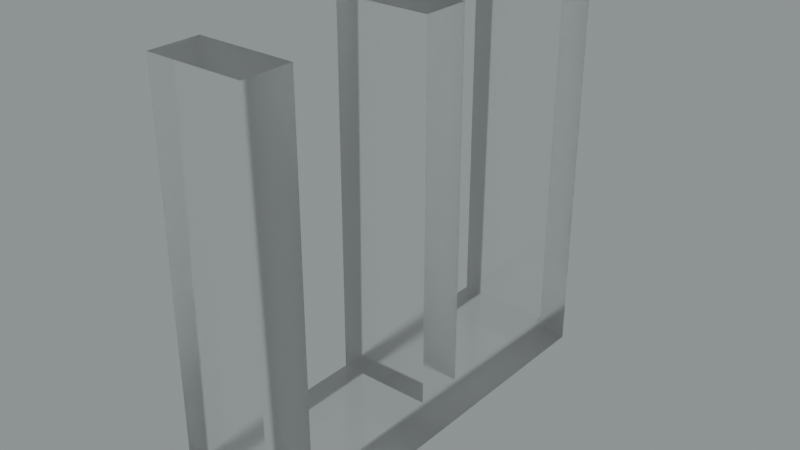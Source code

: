 # Source: blend.blend  (saved by Blender 3.5.10; exported with 4.5.12 LTS)
import bpy
from mathutils import Matrix  # noqa: F401  (used for matrix-valued properties, if any)

bpy.ops.wm.read_factory_settings(use_empty=True)
scene = bpy.context.scene
scene.name = 'Scene'

# ---- collections
col_collection = bpy.data.collections.new('Collection'); scene.collection.children.link(col_collection)

# ---- images (referenced by path relative to the original .blend; pixels are not part of the script)
import os
ASSET_DIR = os.environ.get("B2B_ASSET_DIR", "")  # directory of the original .blend (textures are referenced by path, not embedded)
HERE = os.path.dirname(os.path.abspath(__file__))  # packed textures are extracted next to this script under _unpacked/

def load_image(name, relpath, width, height, colorspace="sRGB"):
    """Load a texture the original file referenced (path relative to the .blend, or extracted next to this script)."""
    p = next((c for c in (os.path.join(HERE, relpath), os.path.join(ASSET_DIR, relpath)) if relpath and os.path.exists(c)), "")
    if p:
        img = bpy.data.images.load(p, check_existing=True)
        img.name = name
    else:  # same state as the original file: an image datablock whose file is absent (Cycles renders it pink)
        img = bpy.data.images.new(name, width, height)
        img.source = "FILE"
        img.filepath = "//" + (relpath or name)
    img.colorspace_settings.name = colorspace
    return img
img_satara_night_4k_hdr = load_image('satara_night_4k.hdr', 'satara_night_4k.hdr', 1024, 1024, 'Linear Rec.709')

# ---- materials (node trees are filled in below, after node groups)
mat_material_023 = bpy.data.materials.new('Material.023')

# ---- material node trees
mat_material_023.use_nodes = True; mat_material_023.node_tree.nodes.clear()
_N = mat_material_023.node_tree.nodes; _L = mat_material_023.node_tree.links
n0 = _N.new('ShaderNodeMixShader'); n0.name = 'Mix Shader'; n0.location = (272, 341)
n1 = _N.new('ShaderNodeOutputMaterial'); n1.name = 'Material Output.001'; n1.location = (448, 367)
n2 = _N.new('ShaderNodeLayerWeight'); n2.name = 'Layer Weight'; n2.location = (102, 396)
n2.inputs[0].default_value = 0.1
n3 = _N.new('ShaderNodeBsdfAnisotropic'); n3.name = 'Glossy BSDF'; n3.location = (-65, 184)
n3.width = 280
n3.distribution = 'GGX'
n3.inputs[1].default_value = 0.6
n4 = _N.new('ShaderNodeBsdfGlass'); n4.name = 'Glass BSDF'; n4.location = (-237, 297)
n4.distribution = 'BECKMANN'
n4.inputs[1].default_value = 0.2
_L.new(n3.outputs[0], n0.inputs[2])
_L.new(n2.outputs[0], n0.inputs[0])
_L.new(n4.outputs[0], n0.inputs[1])
_L.new(n0.outputs[0], n1.inputs[0])
n1.is_active_output = True

# ---- world
world_world = bpy.data.worlds.new('World'); scene.world = world_world
world_world.use_nodes = True; world_world.node_tree.nodes.clear()
_N = world_world.node_tree.nodes; _L = world_world.node_tree.links
n0 = _N.new('ShaderNodeBackground'); n0.name = 'Background.001'; n0.location = (26, -164)
n1 = _N.new('ShaderNodeBackground'); n1.name = 'Background'; n1.location = (337, 91)
n1.inputs[0].default_value = (0.05088, 0.05088, 0.05088, 1.0)
n2 = _N.new('ShaderNodeOutputWorld'); n2.name = 'World Output'; n2.location = (512, 287)
n3 = _N.new('ShaderNodeValToRGB'); n3.name = 'ColorRamp'; n3.location = (98, 373)
while len(n3.color_ramp.elements) > 1: n3.color_ramp.elements.remove(n3.color_ramp.elements[-1])
n3.color_ramp.elements[0].position = 0.0; n3.color_ramp.elements[0].color = (0.0, 0.0, 0.0, 1.0)
_e = n3.color_ramp.elements.new(1.0); _e.color = (0.8561, 0.9404, 0.9606, 1.0)
n4 = _N.new('ShaderNodeTexEnvironment'); n4.name = 'Environment Texture'; n4.location = (-269, 312)
n4.image = img_satara_night_4k_hdr
_L.new(n4.outputs[0], n3.inputs[0])
_L.new(n3.outputs[0], n2.inputs[0])
n2.is_active_output = True
world_world.color = (0.05088, 0.05088, 0.05088)
world_world.use_sun_shadow = False
world_world.sun_shadow_jitter_overblur = 0.0

# ---- meshes
me_x = bpy.data.meshes.new('Ш')
me_x.from_pydata([(0.203, 0.3307, -5.0), (23.24, 0.3307, -5.0), (23.24, 0.3307, 2.146e-05), (0.203, 0.3307, 2.146e-05), (0.203, 22.09, 2.146e-05), (0.203, 22.09, -5.0), (2.763, 22.09, -5.0), (2.763, 22.09, 2.146e-05), (2.763, 2.891, -5.0), (2.763, 2.891, 2.146e-05), (10.44, 2.891, -5.0), (10.44, 2.891, 2.146e-05), (10.44, 22.09, -5.0), (10.44, 22.09, 2.146e-05), (13.0, 22.09, -5.0), (13.0, 22.09, 2.146e-05), (13.0, 2.891, -5.0), (13.0, 2.891, 2.146e-05), (20.68, 2.891, -5.0), (20.68, 2.891, 2.146e-05), (20.68, 22.09, -5.0), (20.68, 22.09, 2.146e-05), (23.24, 22.09, -5.0), (23.24, 22.09, 2.146e-05)], [], [(0, 1, 2), (0, 2, 3), (4, 0, 3), (5, 0, 4), (6, 5, 4), (6, 4, 7), (8, 6, 7), (8, 7, 9), (10, 8, 9), (10, 9, 11), (12, 10, 11), (12, 11, 13), (14, 12, 13), (14, 13, 15), (16, 14, 15), (16, 15, 17), (18, 16, 17), (18, 17, 19), (20, 18, 19), (20, 19, 21), (22, 20, 21), (22, 21, 23), (2, 22, 23), (1, 22, 2), (0, 8, 10), (8, 0, 5), (16, 18, 1), (0, 10, 1), (10, 16, 1), (8, 5, 6), (16, 10, 12), (16, 12, 14), (18, 20, 22), (1, 18, 22), (11, 9, 3), (4, 3, 9), (2, 19, 17), (2, 11, 3), (2, 17, 11), (7, 4, 9), (13, 11, 17), (15, 13, 17), (23, 21, 19), (23, 19, 2)])
me_x.materials.append(mat_material_023)
me_x.update()

# ---- objects
ob_x = bpy.data.objects.new('Ш', me_x)

# ---- transforms, parenting, visibility, modifiers, constraints
ob_x.location = (-0.04075, 0.01732, 0.05082)
ob_x.rotation_euler = (-4.712, 2.22e-16, -4.712)
ob_x.scale = (0.06906, 0.06906, 0.06906)

# ---- collection membership
col_collection.objects.link(ob_x)

# ---- scene / render settings (as saved in the file)
scene.frame_start = 1; scene.frame_end = 250; scene.frame_set(0)
scene.render.engine = 'CYCLES'
scene.render.film_transparent = True
scene.cycles.samples = 16
scene.cycles.sampling_pattern = 'TABULATED_SOBOL'
scene.cycles.use_adaptive_sampling = False
scene.cycles.use_light_tree = False
scene.cycles.film_transparent_glass = True
scene.cycles.film_transparent_roughness = 1.0
scene.eevee.use_raytracing = True
scene.view_settings.view_transform = 'Filmic'
bpy.context.view_layer.update()

# ---- added for rendering (the .blend has no active camera): camera
cam_auto = bpy.data.cameras.new('AutoCamera')
cam_auto.lens = 50.0
cam_auto.sensor_width = 36.0
cam_auto.clip_end = 1000.0
ob_auto_camera = bpy.data.objects.new('AutoCamera', cam_auto)
scene.collection.objects.link(ob_auto_camera)
ob_auto_camera.location = (1.8367, -1.63316, 2.46515)
ob_auto_camera.rotation_euler = (1.09748, -7.21219e-08, 0.694738)
scene.camera = ob_auto_camera
bpy.context.view_layer.update()
